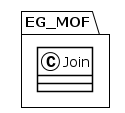

The diagram above was rendered by PlantUML. Its source (embedded in the PNG):
@startuml
!theme plain
package EG_MOF {
class Join {
}
}
@enduml